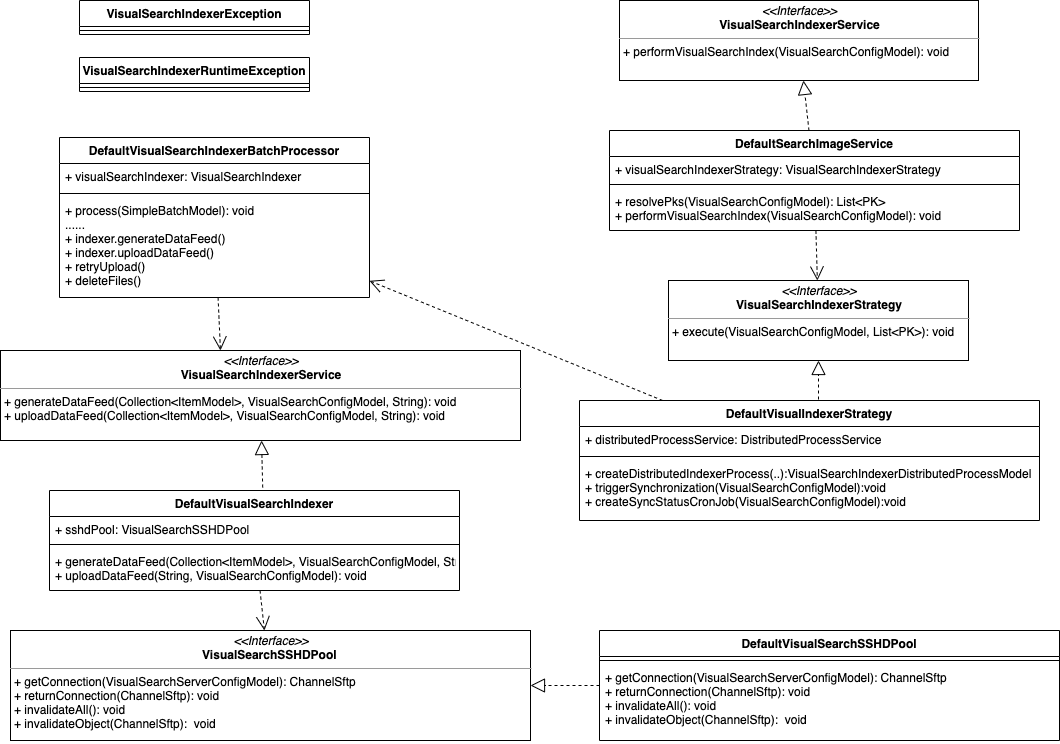

The diagram above was exported from draw.io. Its source (the exported page's mxGraphModel, read from the mxfile embedded in the PNG):
<mxGraphModel dx="2173" dy="748" grid="1" gridSize="10" guides="1" tooltips="1" connect="1" arrows="1" fold="1" page="1" pageScale="1" pageWidth="827" pageHeight="1169" math="0" shadow="0">
  <root>
    <mxCell id="WIyWlLk6GJQsqaUBKTNV-0" />
    <mxCell id="WIyWlLk6GJQsqaUBKTNV-1" parent="WIyWlLk6GJQsqaUBKTNV-0" />
    <mxCell id="TvSO5bdJL751F9_638SD-9" value="&lt;p style=&quot;margin: 0px ; margin-top: 4px ; text-align: center&quot;&gt;&lt;i&gt;&amp;lt;&amp;lt;Interface&amp;gt;&amp;gt;&lt;/i&gt;&lt;br&gt;&lt;/p&gt;&lt;p class=&quot;p1&quot; style=&quot;text-align: center ; margin: 0px ; font-stretch: normal ; line-height: normal&quot;&gt;&lt;b&gt;VisualSearchIndexerService&lt;/b&gt;&lt;/p&gt;&lt;hr size=&quot;1&quot;&gt;&lt;p style=&quot;margin: 0px ; margin-left: 4px&quot;&gt;&lt;/p&gt;&lt;p style=&quot;margin: 0px ; margin-left: 4px&quot;&gt;&lt;span&gt;+&amp;nbsp;&lt;/span&gt;&lt;span&gt;performVisualSearchIndex(&lt;/span&gt;&lt;span&gt;VisualSearchConfigModel&lt;/span&gt;&lt;span&gt;): void&lt;/span&gt;&lt;/p&gt;" style="verticalAlign=top;align=left;overflow=fill;fontSize=12;fontFamily=Helvetica;html=1;" parent="WIyWlLk6GJQsqaUBKTNV-1" vertex="1">
      <mxGeometry x="590" y="60" width="359" height="80" as="geometry" />
    </mxCell>
    <mxCell id="TvSO5bdJL751F9_638SD-15" value="" style="endArrow=block;dashed=1;endFill=0;endSize=12;html=1;" parent="WIyWlLk6GJQsqaUBKTNV-1" source="TvSO5bdJL751F9_638SD-11" target="TvSO5bdJL751F9_638SD-9" edge="1">
      <mxGeometry width="160" relative="1" as="geometry">
        <mxPoint x="929" y="290" as="sourcePoint" />
        <mxPoint x="800" y="240" as="targetPoint" />
      </mxGeometry>
    </mxCell>
    <mxCell id="TvSO5bdJL751F9_638SD-20" value="&lt;p style=&quot;margin: 0px ; margin-top: 4px ; text-align: center&quot;&gt;&lt;i&gt;&amp;lt;&amp;lt;Interface&amp;gt;&amp;gt;&lt;/i&gt;&lt;br&gt;&lt;b&gt;&lt;span style=&quot;text-align: left&quot;&gt;VisualSearchIndexerStrategy&lt;/span&gt;&lt;br&gt;&lt;/b&gt;&lt;/p&gt;&lt;hr size=&quot;1&quot;&gt;&lt;p style=&quot;margin: 0px ; margin-left: 4px&quot;&gt;&lt;/p&gt;&lt;p style=&quot;margin: 0px ; margin-left: 4px&quot;&gt;&lt;span&gt;+&amp;nbsp;&lt;/span&gt;&lt;span&gt;execute(&lt;/span&gt;&lt;span&gt;VisualSearchConfigModel,&amp;nbsp;&lt;/span&gt;&lt;span&gt;List&amp;lt;PK&amp;gt;&lt;/span&gt;&lt;span&gt;): void&lt;/span&gt;&lt;br&gt;&lt;/p&gt;" style="verticalAlign=top;align=left;overflow=fill;fontSize=12;fontFamily=Helvetica;html=1;" parent="WIyWlLk6GJQsqaUBKTNV-1" vertex="1">
      <mxGeometry x="639" y="340" width="300" height="80" as="geometry" />
    </mxCell>
    <mxCell id="TvSO5bdJL751F9_638SD-21" value="" style="endArrow=open;endSize=12;dashed=1;html=1;" parent="WIyWlLk6GJQsqaUBKTNV-1" source="TvSO5bdJL751F9_638SD-11" target="TvSO5bdJL751F9_638SD-20" edge="1">
      <mxGeometry width="160" relative="1" as="geometry">
        <mxPoint x="475" y="420" as="sourcePoint" />
        <mxPoint x="635" y="420" as="targetPoint" />
      </mxGeometry>
    </mxCell>
    <mxCell id="TvSO5bdJL751F9_638SD-38" value="" style="endArrow=block;dashed=1;endFill=0;endSize=12;html=1;exitX=0.5;exitY=0;exitDx=0;exitDy=0;" parent="WIyWlLk6GJQsqaUBKTNV-1" target="TvSO5bdJL751F9_638SD-20" edge="1">
      <mxGeometry width="160" relative="1" as="geometry">
        <mxPoint x="789" y="465" as="sourcePoint" />
        <mxPoint x="599" y="210" as="targetPoint" />
      </mxGeometry>
    </mxCell>
    <mxCell id="TvSO5bdJL751F9_638SD-41" value="VisualSearchIndexerException" style="swimlane;fontStyle=1;align=center;verticalAlign=top;childLayout=stackLayout;horizontal=1;startSize=26;horizontalStack=0;resizeParent=1;resizeParentMax=0;resizeLast=0;collapsible=1;marginBottom=0;" parent="WIyWlLk6GJQsqaUBKTNV-1" vertex="1">
      <mxGeometry x="50" y="60" width="230" height="34" as="geometry" />
    </mxCell>
    <mxCell id="TvSO5bdJL751F9_638SD-43" value="" style="line;strokeWidth=1;fillColor=none;align=left;verticalAlign=middle;spacingTop=-1;spacingLeft=3;spacingRight=3;rotatable=0;labelPosition=right;points=[];portConstraint=eastwest;" parent="TvSO5bdJL751F9_638SD-41" vertex="1">
      <mxGeometry y="26" width="230" height="8" as="geometry" />
    </mxCell>
    <mxCell id="Bql5dFZo0EQY5ZJXFc50-8" value="VisualSearchIndexerRuntimeException" style="swimlane;fontStyle=1;align=center;verticalAlign=top;childLayout=stackLayout;horizontal=1;startSize=26;horizontalStack=0;resizeParent=1;resizeParentMax=0;resizeLast=0;collapsible=1;marginBottom=0;" parent="WIyWlLk6GJQsqaUBKTNV-1" vertex="1">
      <mxGeometry x="50" y="117" width="230" height="34" as="geometry" />
    </mxCell>
    <mxCell id="Bql5dFZo0EQY5ZJXFc50-9" value="" style="line;strokeWidth=1;fillColor=none;align=left;verticalAlign=middle;spacingTop=-1;spacingLeft=3;spacingRight=3;rotatable=0;labelPosition=right;points=[];portConstraint=eastwest;" parent="Bql5dFZo0EQY5ZJXFc50-8" vertex="1">
      <mxGeometry y="26" width="230" height="8" as="geometry" />
    </mxCell>
    <mxCell id="Bql5dFZo0EQY5ZJXFc50-10" value="DefaultVisualSearchIndexerBatchProcessor" style="swimlane;fontStyle=1;align=center;verticalAlign=top;childLayout=stackLayout;horizontal=1;startSize=26;horizontalStack=0;resizeParent=1;resizeParentMax=0;resizeLast=0;collapsible=1;marginBottom=0;" parent="WIyWlLk6GJQsqaUBKTNV-1" vertex="1">
      <mxGeometry x="30" y="197" width="310" height="160" as="geometry" />
    </mxCell>
    <mxCell id="Bql5dFZo0EQY5ZJXFc50-11" value="+ visualSearchIndexer: VisualSearchIndexer" style="text;strokeColor=none;fillColor=none;align=left;verticalAlign=top;spacingLeft=4;spacingRight=4;overflow=hidden;rotatable=0;points=[[0,0.5],[1,0.5]];portConstraint=eastwest;" parent="Bql5dFZo0EQY5ZJXFc50-10" vertex="1">
      <mxGeometry y="26" width="310" height="26" as="geometry" />
    </mxCell>
    <mxCell id="Bql5dFZo0EQY5ZJXFc50-12" value="" style="line;strokeWidth=1;fillColor=none;align=left;verticalAlign=middle;spacingTop=-1;spacingLeft=3;spacingRight=3;rotatable=0;labelPosition=right;points=[];portConstraint=eastwest;" parent="Bql5dFZo0EQY5ZJXFc50-10" vertex="1">
      <mxGeometry y="52" width="310" height="8" as="geometry" />
    </mxCell>
    <mxCell id="Bql5dFZo0EQY5ZJXFc50-13" value="+ process(SimpleBatchModel): void&#10;......&#10;+ indexer.generateDataFeed()&#10;+ indexer.uploadDataFeed()&#10;+ retryUpload()&#10;+ deleteFiles()" style="text;strokeColor=none;fillColor=none;align=left;verticalAlign=top;spacingLeft=4;spacingRight=4;overflow=hidden;rotatable=0;points=[[0,0.5],[1,0.5]];portConstraint=eastwest;" parent="Bql5dFZo0EQY5ZJXFc50-10" vertex="1">
      <mxGeometry y="60" width="310" height="100" as="geometry" />
    </mxCell>
    <mxCell id="Bql5dFZo0EQY5ZJXFc50-14" value="" style="endArrow=open;endSize=12;dashed=1;html=1;" parent="WIyWlLk6GJQsqaUBKTNV-1" source="Bql5dFZo0EQY5ZJXFc50-4" target="Bql5dFZo0EQY5ZJXFc50-10" edge="1">
      <mxGeometry width="160" relative="1" as="geometry">
        <mxPoint x="440" y="300" as="sourcePoint" />
        <mxPoint x="600" y="300" as="targetPoint" />
      </mxGeometry>
    </mxCell>
    <mxCell id="Bql5dFZo0EQY5ZJXFc50-15" value="&lt;p style=&quot;margin: 0px ; margin-top: 4px ; text-align: center&quot;&gt;&lt;i&gt;&amp;lt;&amp;lt;Interface&amp;gt;&amp;gt;&lt;/i&gt;&lt;br&gt;&lt;/p&gt;&lt;p class=&quot;p1&quot; style=&quot;text-align: center ; margin: 0px ; font-stretch: normal ; line-height: normal&quot;&gt;&lt;b&gt;VisualSearchIndexerService&lt;/b&gt;&lt;/p&gt;&lt;hr size=&quot;1&quot;&gt;&lt;p style=&quot;margin: 0px ; margin-left: 4px&quot;&gt;&lt;/p&gt;&lt;p style=&quot;margin: 0px ; margin-left: 4px&quot;&gt;&lt;span&gt;+ generateDataFeed(Collection&amp;lt;ItemModel&amp;gt;, VisualSearchConfigModel, String): void&lt;/span&gt;&lt;/p&gt;&lt;p style=&quot;margin: 0px ; margin-left: 4px&quot;&gt;+ uploadDataFeed(Collection&amp;lt;ItemModel&amp;gt;, VisualSearchConfigModel, String): void&lt;span&gt;&lt;br&gt;&lt;/span&gt;&lt;/p&gt;" style="verticalAlign=top;align=left;overflow=fill;fontSize=12;fontFamily=Helvetica;html=1;" parent="WIyWlLk6GJQsqaUBKTNV-1" vertex="1">
      <mxGeometry x="-29" y="410" width="520" height="90" as="geometry" />
    </mxCell>
    <mxCell id="TvSO5bdJL751F9_638SD-11" value="DefaultSearchImageService" style="swimlane;fontStyle=1;align=center;verticalAlign=top;childLayout=stackLayout;horizontal=1;startSize=26;horizontalStack=0;resizeParent=1;resizeParentMax=0;resizeLast=0;collapsible=1;marginBottom=0;" parent="WIyWlLk6GJQsqaUBKTNV-1" vertex="1">
      <mxGeometry x="580" y="190" width="410" height="100" as="geometry" />
    </mxCell>
    <mxCell id="TvSO5bdJL751F9_638SD-12" value="+ visualSearchIndexerStrategy: VisualSearchIndexerStrategy" style="text;strokeColor=none;fillColor=none;align=left;verticalAlign=top;spacingLeft=4;spacingRight=4;overflow=hidden;rotatable=0;points=[[0,0.5],[1,0.5]];portConstraint=eastwest;" parent="TvSO5bdJL751F9_638SD-11" vertex="1">
      <mxGeometry y="26" width="410" height="24" as="geometry" />
    </mxCell>
    <mxCell id="TvSO5bdJL751F9_638SD-13" value="" style="line;strokeWidth=1;fillColor=none;align=left;verticalAlign=middle;spacingTop=-1;spacingLeft=3;spacingRight=3;rotatable=0;labelPosition=right;points=[];portConstraint=eastwest;" parent="TvSO5bdJL751F9_638SD-11" vertex="1">
      <mxGeometry y="50" width="410" height="8" as="geometry" />
    </mxCell>
    <mxCell id="TvSO5bdJL751F9_638SD-14" value="+ resolvePks(VisualSearchConfigModel): List&lt;PK&gt;&#10;+ performVisualSearchIndex(VisualSearchConfigModel): void" style="text;strokeColor=none;fillColor=none;align=left;verticalAlign=top;spacingLeft=4;spacingRight=4;overflow=hidden;rotatable=0;points=[[0,0.5],[1,0.5]];portConstraint=eastwest;" parent="TvSO5bdJL751F9_638SD-11" vertex="1">
      <mxGeometry y="58" width="410" height="42" as="geometry" />
    </mxCell>
    <mxCell id="Bql5dFZo0EQY5ZJXFc50-17" value="" style="endArrow=block;dashed=1;endFill=0;endSize=12;html=1;exitX=0.52;exitY=-0.03;exitDx=0;exitDy=0;exitPerimeter=0;" parent="WIyWlLk6GJQsqaUBKTNV-1" source="Bql5dFZo0EQY5ZJXFc50-18" target="Bql5dFZo0EQY5ZJXFc50-15" edge="1">
      <mxGeometry width="160" relative="1" as="geometry">
        <mxPoint x="217" y="530" as="sourcePoint" />
        <mxPoint x="197.92857142857156" y="480" as="targetPoint" />
      </mxGeometry>
    </mxCell>
    <mxCell id="Bql5dFZo0EQY5ZJXFc50-18" value="DefaultVisualSearchIndexer" style="swimlane;fontStyle=1;align=center;verticalAlign=top;childLayout=stackLayout;horizontal=1;startSize=26;horizontalStack=0;resizeParent=1;resizeParentMax=0;resizeLast=0;collapsible=1;marginBottom=0;" parent="WIyWlLk6GJQsqaUBKTNV-1" vertex="1">
      <mxGeometry x="20" y="550" width="410" height="100" as="geometry" />
    </mxCell>
    <mxCell id="Bql5dFZo0EQY5ZJXFc50-19" value="+ sshdPool: VisualSearchSSHDPool" style="text;strokeColor=none;fillColor=none;align=left;verticalAlign=top;spacingLeft=4;spacingRight=4;overflow=hidden;rotatable=0;points=[[0,0.5],[1,0.5]];portConstraint=eastwest;" parent="Bql5dFZo0EQY5ZJXFc50-18" vertex="1">
      <mxGeometry y="26" width="410" height="24" as="geometry" />
    </mxCell>
    <mxCell id="Bql5dFZo0EQY5ZJXFc50-20" value="" style="line;strokeWidth=1;fillColor=none;align=left;verticalAlign=middle;spacingTop=-1;spacingLeft=3;spacingRight=3;rotatable=0;labelPosition=right;points=[];portConstraint=eastwest;" parent="Bql5dFZo0EQY5ZJXFc50-18" vertex="1">
      <mxGeometry y="50" width="410" height="8" as="geometry" />
    </mxCell>
    <mxCell id="Bql5dFZo0EQY5ZJXFc50-21" value="+ generateDataFeed(Collection&lt;ItemModel&gt;, VisualSearchConfigModel, String): void&#10;+ uploadDataFeed(String, VisualSearchConfigModel): void" style="text;strokeColor=none;fillColor=none;align=left;verticalAlign=top;spacingLeft=4;spacingRight=4;overflow=hidden;rotatable=0;points=[[0,0.5],[1,0.5]];portConstraint=eastwest;" parent="Bql5dFZo0EQY5ZJXFc50-18" vertex="1">
      <mxGeometry y="58" width="410" height="42" as="geometry" />
    </mxCell>
    <mxCell id="Bql5dFZo0EQY5ZJXFc50-4" value="DefaultVisualIndexerStrategy" style="swimlane;fontStyle=1;align=center;verticalAlign=top;childLayout=stackLayout;horizontal=1;startSize=26;horizontalStack=0;resizeParent=1;resizeParentMax=0;resizeLast=0;collapsible=1;marginBottom=0;" parent="WIyWlLk6GJQsqaUBKTNV-1" vertex="1">
      <mxGeometry x="550" y="460" width="460" height="120" as="geometry" />
    </mxCell>
    <mxCell id="Bql5dFZo0EQY5ZJXFc50-5" value="+ distributedProcessService: DistributedProcessService" style="text;strokeColor=none;fillColor=none;align=left;verticalAlign=top;spacingLeft=4;spacingRight=4;overflow=hidden;rotatable=0;points=[[0,0.5],[1,0.5]];portConstraint=eastwest;" parent="Bql5dFZo0EQY5ZJXFc50-4" vertex="1">
      <mxGeometry y="26" width="460" height="26" as="geometry" />
    </mxCell>
    <mxCell id="Bql5dFZo0EQY5ZJXFc50-6" value="" style="line;strokeWidth=1;fillColor=none;align=left;verticalAlign=middle;spacingTop=-1;spacingLeft=3;spacingRight=3;rotatable=0;labelPosition=right;points=[];portConstraint=eastwest;" parent="Bql5dFZo0EQY5ZJXFc50-4" vertex="1">
      <mxGeometry y="52" width="460" height="8" as="geometry" />
    </mxCell>
    <mxCell id="Bql5dFZo0EQY5ZJXFc50-7" value="+ createDistributedIndexerProcess(..):VisualSearchIndexerDistributedProcessModel&#10;+ triggerSynchronization(VisualSearchConfigModel):void&#10;+ createSyncStatusCronJob(VisualSearchConfigModel):void" style="text;strokeColor=none;fillColor=none;align=left;verticalAlign=top;spacingLeft=4;spacingRight=4;overflow=hidden;rotatable=0;points=[[0,0.5],[1,0.5]];portConstraint=eastwest;" parent="Bql5dFZo0EQY5ZJXFc50-4" vertex="1">
      <mxGeometry y="60" width="460" height="60" as="geometry" />
    </mxCell>
    <mxCell id="Bql5dFZo0EQY5ZJXFc50-24" value="" style="endArrow=open;endSize=12;dashed=1;html=1;entryX=0.423;entryY=0;entryDx=0;entryDy=0;entryPerimeter=0;" parent="WIyWlLk6GJQsqaUBKTNV-1" source="Bql5dFZo0EQY5ZJXFc50-10" target="Bql5dFZo0EQY5ZJXFc50-15" edge="1">
      <mxGeometry width="160" relative="1" as="geometry">
        <mxPoint x="449.9985714285711" y="280" as="sourcePoint" />
        <mxPoint x="451.42714285714266" y="330" as="targetPoint" />
      </mxGeometry>
    </mxCell>
    <mxCell id="Bql5dFZo0EQY5ZJXFc50-25" value="&lt;p style=&quot;margin: 0px ; margin-top: 4px ; text-align: center&quot;&gt;&lt;i&gt;&amp;lt;&amp;lt;Interface&amp;gt;&amp;gt;&lt;/i&gt;&lt;br&gt;&lt;/p&gt;&lt;p class=&quot;p1&quot; style=&quot;text-align: center ; margin: 0px ; font-stretch: normal ; line-height: normal&quot;&gt;&lt;b&gt;VisualSearchSSHDPool&amp;nbsp;&lt;/b&gt;&lt;/p&gt;&lt;hr size=&quot;1&quot;&gt;&lt;p style=&quot;margin: 0px ; margin-left: 4px&quot;&gt;&lt;/p&gt;&lt;p style=&quot;margin: 0px ; margin-left: 4px&quot;&gt;&lt;span&gt;+ getConnection(VisualSearchServerConfigModel): ChannelSftp&lt;/span&gt;&lt;/p&gt;&lt;p style=&quot;margin: 0px ; margin-left: 4px&quot;&gt;+ returnConnection(ChannelSftp): void&lt;span&gt;&lt;br&gt;&lt;/span&gt;&lt;/p&gt;&lt;p style=&quot;margin: 0px ; margin-left: 4px&quot;&gt;+ invalidateAll(): void&lt;/p&gt;&lt;p style=&quot;margin: 0px ; margin-left: 4px&quot;&gt;+ invalidateObject(ChannelSftp):&amp;nbsp; void&lt;/p&gt;" style="verticalAlign=top;align=left;overflow=fill;fontSize=12;fontFamily=Helvetica;html=1;" parent="WIyWlLk6GJQsqaUBKTNV-1" vertex="1">
      <mxGeometry x="-19" y="690" width="520" height="110" as="geometry" />
    </mxCell>
    <mxCell id="Bql5dFZo0EQY5ZJXFc50-26" value="" style="endArrow=open;endSize=12;dashed=1;html=1;" parent="WIyWlLk6GJQsqaUBKTNV-1" source="Bql5dFZo0EQY5ZJXFc50-18" target="Bql5dFZo0EQY5ZJXFc50-25" edge="1">
      <mxGeometry width="160" relative="1" as="geometry">
        <mxPoint x="270" y="380" as="sourcePoint" />
        <mxPoint x="200.96000000000004" y="420" as="targetPoint" />
      </mxGeometry>
    </mxCell>
    <mxCell id="CP-G4kd88PXyX-vwggdp-4" value="" style="endArrow=block;dashed=1;endFill=0;endSize=12;html=1;entryX=1;entryY=0.5;entryDx=0;entryDy=0;" edge="1" parent="WIyWlLk6GJQsqaUBKTNV-1" source="CP-G4kd88PXyX-vwggdp-0" target="Bql5dFZo0EQY5ZJXFc50-25">
      <mxGeometry width="160" relative="1" as="geometry">
        <mxPoint x="799" y="475" as="sourcePoint" />
        <mxPoint x="799" y="430" as="targetPoint" />
      </mxGeometry>
    </mxCell>
    <mxCell id="CP-G4kd88PXyX-vwggdp-0" value="DefaultVisualSearchSSHDPool" style="swimlane;fontStyle=1;align=center;verticalAlign=top;childLayout=stackLayout;horizontal=1;startSize=26;horizontalStack=0;resizeParent=1;resizeParentMax=0;resizeLast=0;collapsible=1;marginBottom=0;" vertex="1" parent="WIyWlLk6GJQsqaUBKTNV-1">
      <mxGeometry x="570" y="690" width="460" height="110" as="geometry" />
    </mxCell>
    <mxCell id="CP-G4kd88PXyX-vwggdp-2" value="" style="line;strokeWidth=1;fillColor=none;align=left;verticalAlign=middle;spacingTop=-1;spacingLeft=3;spacingRight=3;rotatable=0;labelPosition=right;points=[];portConstraint=eastwest;" vertex="1" parent="CP-G4kd88PXyX-vwggdp-0">
      <mxGeometry y="26" width="460" height="8" as="geometry" />
    </mxCell>
    <mxCell id="CP-G4kd88PXyX-vwggdp-3" value="+ getConnection(VisualSearchServerConfigModel): ChannelSftp&#10;+ returnConnection(ChannelSftp): void&#10;+ invalidateAll(): void&#10;+ invalidateObject(ChannelSftp):  void" style="text;strokeColor=none;fillColor=none;align=left;verticalAlign=top;spacingLeft=4;spacingRight=4;overflow=hidden;rotatable=0;points=[[0,0.5],[1,0.5]];portConstraint=eastwest;" vertex="1" parent="CP-G4kd88PXyX-vwggdp-0">
      <mxGeometry y="34" width="460" height="76" as="geometry" />
    </mxCell>
  </root>
</mxGraphModel>